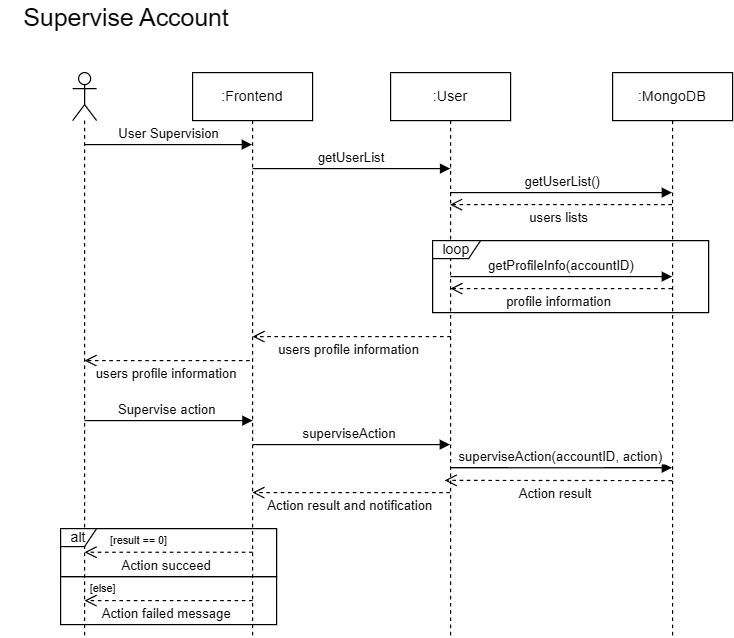

The diagram above was exported from draw.io. Its source (the exported page's mxGraphModel, read from the mxfile embedded in the PNG):
<mxGraphModel dx="1050" dy="530" grid="1" gridSize="10" guides="1" tooltips="1" connect="1" arrows="1" fold="1" page="1" pageScale="1" pageWidth="850" pageHeight="1100" math="0" shadow="0">
  <root>
    <mxCell id="0" />
    <mxCell id="1" parent="0" />
    <mxCell id="1kobqCNd4_oRwldGzkD4-1" value=":Frontend" style="shape=umlLifeline;perimeter=lifelinePerimeter;whiteSpace=wrap;html=1;container=0;dropTarget=0;collapsible=0;recursiveResize=0;outlineConnect=0;portConstraint=eastwest;newEdgeStyle={&quot;edgeStyle&quot;:&quot;elbowEdgeStyle&quot;,&quot;elbow&quot;:&quot;vertical&quot;,&quot;curved&quot;:0,&quot;rounded&quot;:0};" parent="1" vertex="1">
      <mxGeometry x="270" y="180" width="100" height="470" as="geometry" />
    </mxCell>
    <mxCell id="1kobqCNd4_oRwldGzkD4-2" value="&lt;span id=&quot;docs-internal-guid-6bbf44d1-7fff-1a77-31dd-1ef7b96aac21&quot;&gt;&lt;span style=&quot;font-family: Arial, sans-serif; background-color: transparent; font-variant-numeric: normal; font-variant-east-asian: normal; font-variant-alternates: normal; font-variant-position: normal; font-variant-emoji: normal; vertical-align: baseline; white-space-collapse: preserve;&quot;&gt;&lt;font style=&quot;color: rgb(0, 0, 0); font-size: 20.6667px;&quot;&gt;Supervise Account&lt;/font&gt;&lt;/span&gt;&lt;/span&gt;" style="text;html=1;align=center;verticalAlign=middle;whiteSpace=wrap;rounded=0;" parent="1" vertex="1">
      <mxGeometry x="110" y="120" width="210" height="30" as="geometry" />
    </mxCell>
    <mxCell id="1kobqCNd4_oRwldGzkD4-3" value="" style="shape=umlLifeline;perimeter=lifelinePerimeter;whiteSpace=wrap;html=1;container=1;dropTarget=0;collapsible=0;recursiveResize=0;outlineConnect=0;portConstraint=eastwest;newEdgeStyle={&quot;curved&quot;:0,&quot;rounded&quot;:0};participant=umlActor;" parent="1" vertex="1">
      <mxGeometry x="170" y="180" width="20" height="470" as="geometry" />
    </mxCell>
    <mxCell id="1kobqCNd4_oRwldGzkD4-4" value=":User" style="shape=umlLifeline;perimeter=lifelinePerimeter;whiteSpace=wrap;html=1;container=0;dropTarget=0;collapsible=0;recursiveResize=0;outlineConnect=0;portConstraint=eastwest;newEdgeStyle={&quot;edgeStyle&quot;:&quot;elbowEdgeStyle&quot;,&quot;elbow&quot;:&quot;vertical&quot;,&quot;curved&quot;:0,&quot;rounded&quot;:0};" parent="1" vertex="1">
      <mxGeometry x="435" y="180" width="100" height="470" as="geometry" />
    </mxCell>
    <mxCell id="1kobqCNd4_oRwldGzkD4-5" value="User Supervision" style="html=1;verticalAlign=bottom;endArrow=block;curved=0;rounded=0;" parent="1" source="1kobqCNd4_oRwldGzkD4-3" target="1kobqCNd4_oRwldGzkD4-1" edge="1">
      <mxGeometry width="80" relative="1" as="geometry">
        <mxPoint x="190" y="260" as="sourcePoint" />
        <mxPoint x="300" y="260" as="targetPoint" />
        <Array as="points">
          <mxPoint x="270" y="240" />
        </Array>
      </mxGeometry>
    </mxCell>
    <mxCell id="1kobqCNd4_oRwldGzkD4-12" value="getUserList" style="html=1;verticalAlign=bottom;endArrow=block;curved=0;rounded=0;" parent="1" edge="1">
      <mxGeometry width="80" relative="1" as="geometry">
        <mxPoint x="320.00034482758605" y="259.9999999999999" as="sourcePoint" />
        <mxPoint x="484.69" y="259.9999999999999" as="targetPoint" />
        <Array as="points" />
      </mxGeometry>
    </mxCell>
    <mxCell id="1kobqCNd4_oRwldGzkD4-17" style="edgeStyle=orthogonalEdgeStyle;rounded=0;orthogonalLoop=1;jettySize=auto;html=1;exitX=0.5;exitY=1;exitDx=0;exitDy=0;" parent="1" edge="1">
      <mxGeometry relative="1" as="geometry">
        <mxPoint x="485" y="380" as="sourcePoint" />
        <mxPoint x="485" y="380" as="targetPoint" />
      </mxGeometry>
    </mxCell>
    <mxCell id="1kobqCNd4_oRwldGzkD4-19" value="alt" style="shape=umlFrame;whiteSpace=wrap;html=1;pointerEvents=0;width=30;height=15;" parent="1" vertex="1">
      <mxGeometry x="160" y="560" width="180" height="40" as="geometry" />
    </mxCell>
    <mxCell id="1kobqCNd4_oRwldGzkD4-20" value="" style="html=1;whiteSpace=wrap;fillColor=none;" parent="1" vertex="1">
      <mxGeometry x="160" y="600" width="180" height="40" as="geometry" />
    </mxCell>
    <mxCell id="1kobqCNd4_oRwldGzkD4-21" value="Action succeed" style="html=1;verticalAlign=bottom;endArrow=open;dashed=1;endSize=8;curved=0;rounded=0;" parent="1" edge="1">
      <mxGeometry x="0.0246" y="20" relative="1" as="geometry">
        <mxPoint x="320" y="579.71" as="sourcePoint" />
        <mxPoint x="179.99857142857144" y="579.71" as="targetPoint" />
        <mxPoint as="offset" />
      </mxGeometry>
    </mxCell>
    <mxCell id="1kobqCNd4_oRwldGzkD4-22" value="Action failed message" style="html=1;verticalAlign=bottom;endArrow=open;dashed=1;endSize=8;curved=0;rounded=0;" parent="1" edge="1">
      <mxGeometry x="0.0246" y="20" relative="1" as="geometry">
        <mxPoint x="320" y="620" as="sourcePoint" />
        <mxPoint x="179.99857142857144" y="620" as="targetPoint" />
        <mxPoint as="offset" />
      </mxGeometry>
    </mxCell>
    <mxCell id="1kobqCNd4_oRwldGzkD4-23" value="[else]" style="text;html=1;align=center;verticalAlign=middle;resizable=0;points=[];autosize=1;strokeColor=none;fillColor=none;fontSize=9;" parent="1" vertex="1">
      <mxGeometry x="170" y="600" width="50" height="20" as="geometry" />
    </mxCell>
    <mxCell id="1kobqCNd4_oRwldGzkD4-24" value="[result == 0]" style="text;html=1;align=center;verticalAlign=middle;resizable=0;points=[];autosize=1;strokeColor=none;fillColor=none;fontSize=9;" parent="1" vertex="1">
      <mxGeometry x="190" y="560" width="70" height="20" as="geometry" />
    </mxCell>
    <mxCell id="1kobqCNd4_oRwldGzkD4-25" value=":MongoDB" style="shape=umlLifeline;perimeter=lifelinePerimeter;whiteSpace=wrap;html=1;container=0;dropTarget=0;collapsible=0;recursiveResize=0;outlineConnect=0;portConstraint=eastwest;newEdgeStyle={&quot;edgeStyle&quot;:&quot;elbowEdgeStyle&quot;,&quot;elbow&quot;:&quot;vertical&quot;,&quot;curved&quot;:0,&quot;rounded&quot;:0};" parent="1" vertex="1">
      <mxGeometry x="620" y="180" width="100" height="470" as="geometry" />
    </mxCell>
    <mxCell id="1kobqCNd4_oRwldGzkD4-28" value="&lt;div style=&quot;text-align: left;&quot;&gt;&lt;span style=&quot;background-color: light-dark(#ffffff, var(--ge-dark-color, #121212));&quot;&gt;getUserList()&lt;/span&gt;&lt;/div&gt;" style="html=1;verticalAlign=bottom;endArrow=block;curved=0;rounded=0;" parent="1" edge="1">
      <mxGeometry width="80" relative="1" as="geometry">
        <mxPoint x="484.5" y="280" as="sourcePoint" />
        <mxPoint x="669.5" y="280" as="targetPoint" />
      </mxGeometry>
    </mxCell>
    <mxCell id="1kobqCNd4_oRwldGzkD4-29" value="users lists" style="html=1;verticalAlign=bottom;endArrow=open;dashed=1;endSize=8;curved=0;rounded=0;" parent="1" edge="1">
      <mxGeometry x="0.0247" y="20" relative="1" as="geometry">
        <mxPoint x="669.5" y="290" as="sourcePoint" />
        <mxPoint x="484.5" y="290" as="targetPoint" />
        <mxPoint as="offset" />
      </mxGeometry>
    </mxCell>
    <mxCell id="1kobqCNd4_oRwldGzkD4-30" value="loop" style="shape=umlFrame;whiteSpace=wrap;html=1;pointerEvents=0;width=40;height=15;" parent="1" vertex="1">
      <mxGeometry x="470" y="320" width="230" height="60" as="geometry" />
    </mxCell>
    <mxCell id="1kobqCNd4_oRwldGzkD4-31" value="&lt;div style=&quot;text-align: left;&quot;&gt;getProfileInfo(accountID)&lt;/div&gt;" style="html=1;verticalAlign=bottom;endArrow=block;curved=0;rounded=0;" parent="1" edge="1">
      <mxGeometry width="80" relative="1" as="geometry">
        <mxPoint x="484.81034482758605" y="349.9999999999999" as="sourcePoint" />
        <mxPoint x="669.5" y="349.9999999999999" as="targetPoint" />
      </mxGeometry>
    </mxCell>
    <mxCell id="1kobqCNd4_oRwldGzkD4-32" value="profile information" style="html=1;verticalAlign=bottom;endArrow=open;dashed=1;endSize=8;curved=0;rounded=0;" parent="1" source="1kobqCNd4_oRwldGzkD4-25" edge="1">
      <mxGeometry x="0.0247" y="20" relative="1" as="geometry">
        <mxPoint x="677.5" y="359.99999999999994" as="sourcePoint" />
        <mxPoint x="484.81034482758605" y="359.99999999999994" as="targetPoint" />
        <mxPoint as="offset" />
      </mxGeometry>
    </mxCell>
    <mxCell id="1kobqCNd4_oRwldGzkD4-33" value="users profile information" style="html=1;verticalAlign=bottom;endArrow=open;dashed=1;endSize=8;curved=0;rounded=0;" parent="1" edge="1">
      <mxGeometry x="0.0247" y="20" relative="1" as="geometry">
        <mxPoint x="485.19" y="400" as="sourcePoint" />
        <mxPoint x="320" y="400" as="targetPoint" />
        <mxPoint as="offset" />
      </mxGeometry>
    </mxCell>
    <mxCell id="1kobqCNd4_oRwldGzkD4-34" value="users profile information" style="html=1;verticalAlign=bottom;endArrow=open;dashed=1;endSize=8;curved=0;rounded=0;" parent="1" edge="1">
      <mxGeometry x="0.0247" y="20" relative="1" as="geometry">
        <mxPoint x="317.59000000000003" y="420" as="sourcePoint" />
        <mxPoint x="180" y="420" as="targetPoint" />
        <mxPoint as="offset" />
      </mxGeometry>
    </mxCell>
    <mxCell id="1kobqCNd4_oRwldGzkD4-35" value="Supervise&amp;nbsp;action&amp;nbsp;" style="html=1;verticalAlign=bottom;endArrow=block;curved=0;rounded=0;" parent="1" edge="1">
      <mxGeometry width="80" relative="1" as="geometry">
        <mxPoint x="180" y="470" as="sourcePoint" />
        <mxPoint x="320" y="470" as="targetPoint" />
        <Array as="points">
          <mxPoint x="270" y="470" />
        </Array>
      </mxGeometry>
    </mxCell>
    <mxCell id="1kobqCNd4_oRwldGzkD4-36" value="superviseAction&amp;nbsp;" style="html=1;verticalAlign=bottom;endArrow=block;curved=0;rounded=0;" parent="1" target="1kobqCNd4_oRwldGzkD4-4" edge="1">
      <mxGeometry width="80" relative="1" as="geometry">
        <mxPoint x="320" y="490" as="sourcePoint" />
        <mxPoint x="460" y="490" as="targetPoint" />
        <Array as="points">
          <mxPoint x="410" y="490" />
        </Array>
      </mxGeometry>
    </mxCell>
    <mxCell id="1kobqCNd4_oRwldGzkD4-37" value="superviseAction(accountID, action)&amp;nbsp;" style="html=1;verticalAlign=bottom;endArrow=block;curved=0;rounded=0;" parent="1" source="1kobqCNd4_oRwldGzkD4-4" target="1kobqCNd4_oRwldGzkD4-25" edge="1">
      <mxGeometry width="80" relative="1" as="geometry">
        <mxPoint x="490" y="509.31" as="sourcePoint" />
        <mxPoint x="655" y="509.31" as="targetPoint" />
        <Array as="points">
          <mxPoint x="580" y="509.31" />
        </Array>
      </mxGeometry>
    </mxCell>
    <mxCell id="1kobqCNd4_oRwldGzkD4-38" value="Action result" style="html=1;verticalAlign=bottom;endArrow=open;dashed=1;endSize=8;curved=0;rounded=0;entryX=0.45;entryY=0.723;entryDx=0;entryDy=0;entryPerimeter=0;" parent="1" target="1kobqCNd4_oRwldGzkD4-4" edge="1">
      <mxGeometry x="0.0247" y="20" relative="1" as="geometry">
        <mxPoint x="669.5" y="520.0000000000001" as="sourcePoint" />
        <mxPoint x="490" y="520" as="targetPoint" />
        <mxPoint as="offset" />
      </mxGeometry>
    </mxCell>
    <mxCell id="1kobqCNd4_oRwldGzkD4-39" value="Action result and notification" style="html=1;verticalAlign=bottom;endArrow=open;dashed=1;endSize=8;curved=0;rounded=0;" parent="1" edge="1">
      <mxGeometry x="0.0247" y="20" relative="1" as="geometry">
        <mxPoint x="484.5" y="529.9999999999999" as="sourcePoint" />
        <mxPoint x="319.81034482758605" y="529.9999999999999" as="targetPoint" />
        <mxPoint as="offset" />
      </mxGeometry>
    </mxCell>
  </root>
</mxGraphModel>